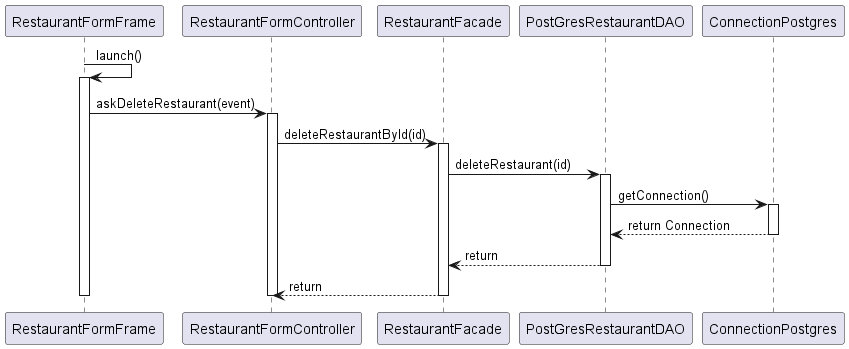

The diagram above was rendered by PlantUML. Its source (embedded in the PNG):
@startuml deleteRestaurant

RestaurantFormFrame -> RestaurantFormFrame : launch()
activate RestaurantFormFrame

RestaurantFormFrame -> RestaurantFormController : askDeleteRestaurant(event)
activate RestaurantFormController

RestaurantFormController -> RestaurantFacade : deleteRestaurantById(id)
activate RestaurantFacade

RestaurantFacade -> PostGresRestaurantDAO : deleteRestaurant(id)
activate PostGresRestaurantDAO

PostGresRestaurantDAO -> ConnectionPostgres : getConnection()
activate ConnectionPostgres

ConnectionPostgres --> PostGresRestaurantDAO : return Connection
deactivate ConnectionPostgres

PostGresRestaurantDAO --> RestaurantFacade : return
deactivate PostGresRestaurantDAO

RestaurantFacade --> RestaurantFormController : return
deactivate RestaurantFacade

deactivate RestaurantFormController
deactivate  RestaurantFormFrame

@enduml